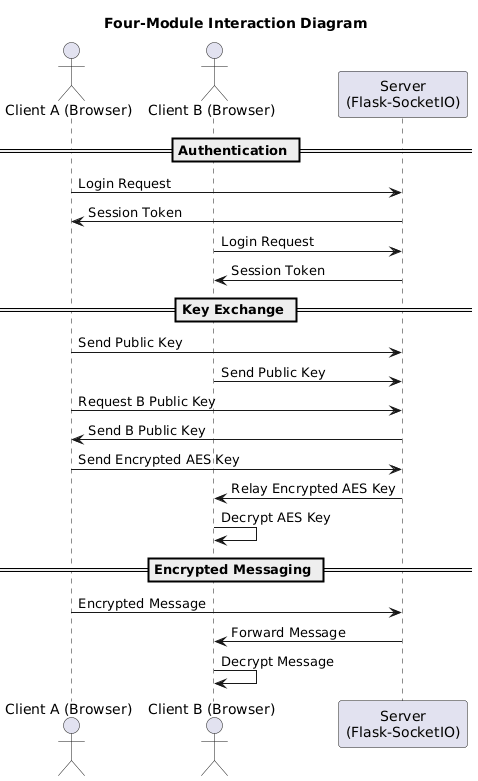

The diagram above was rendered by PlantUML. Its source (embedded in the PNG):
@startuml
title Four-Module Interaction Diagram

actor "Client A (Browser)" as A
actor "Client B (Browser)" as B
participant "Server\n(Flask-SocketIO)" as S

== Authentication ==
A -> S : Login Request
S -> A : Session Token
B -> S : Login Request
S -> B : Session Token

== Key Exchange ==
A -> S : Send Public Key
B -> S : Send Public Key

A -> S : Request B Public Key
S -> A : Send B Public Key

A -> S : Send Encrypted AES Key
S -> B : Relay Encrypted AES Key
B -> B : Decrypt AES Key

== Encrypted Messaging ==
A -> S : Encrypted Message
S -> B : Forward Message
B -> B : Decrypt Message
@enduml